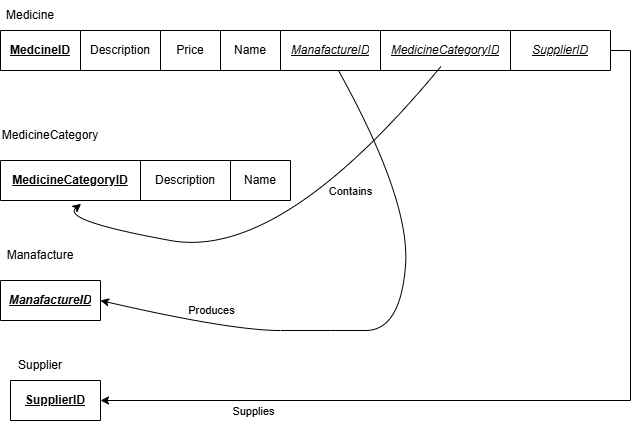

The diagram above was exported from draw.io. Its source (the exported page's mxGraphModel, read from the mxfile embedded in the PNG):
<mxGraphModel dx="774" dy="497" grid="1" gridSize="10" guides="1" tooltips="1" connect="1" arrows="1" fold="1" page="1" pageScale="1" pageWidth="850" pageHeight="1100" math="0" shadow="0">
  <root>
    <mxCell id="0" />
    <mxCell id="1" parent="0" />
    <mxCell id="e3hW5PMMnPedYhVKd8uS-2" parent="1" style="text;html=1;whiteSpace=wrap;strokeColor=none;fillColor=none;align=center;verticalAlign=middle;rounded=0;" value="Medicine" vertex="1">
      <mxGeometry height="30" width="60" x="80" y="50" as="geometry" />
    </mxCell>
    <mxCell id="e3hW5PMMnPedYhVKd8uS-3" parent="1" style="shape=table;startSize=0;container=1;collapsible=0;childLayout=tableLayout;fixedHeader=1;" value="" vertex="1">
      <mxGeometry height="40" width="610" x="80" y="80" as="geometry" />
    </mxCell>
    <mxCell id="e3hW5PMMnPedYhVKd8uS-4" parent="e3hW5PMMnPedYhVKd8uS-3" style="shape=tableRow;horizontal=0;startSize=0;swimlaneHead=0;swimlaneBody=0;strokeColor=inherit;top=0;left=0;bottom=0;right=0;collapsible=0;dropTarget=0;fillColor=none;points=[[0,0.5],[1,0.5]];portConstraint=eastwest;fixedHeader=1;" value="" vertex="1">
      <mxGeometry height="40" width="610" as="geometry" />
    </mxCell>
    <mxCell id="e3hW5PMMnPedYhVKd8uS-5" parent="e3hW5PMMnPedYhVKd8uS-4" style="shape=partialRectangle;html=1;whiteSpace=wrap;connectable=0;strokeColor=inherit;overflow=hidden;fillColor=none;top=0;left=0;bottom=0;right=0;pointerEvents=1;" value="&lt;b&gt;&lt;u&gt;MedcineID&lt;/u&gt;&lt;/b&gt;" vertex="1">
      <mxGeometry height="40" width="80" as="geometry">
        <mxRectangle height="40" width="80" as="alternateBounds" />
      </mxGeometry>
    </mxCell>
    <mxCell id="e3hW5PMMnPedYhVKd8uS-6" parent="e3hW5PMMnPedYhVKd8uS-4" style="shape=partialRectangle;html=1;whiteSpace=wrap;connectable=0;strokeColor=inherit;overflow=hidden;fillColor=none;top=0;left=0;bottom=0;right=0;pointerEvents=1;" value="Description" vertex="1">
      <mxGeometry height="40" width="80" x="80" as="geometry">
        <mxRectangle height="40" width="80" as="alternateBounds" />
      </mxGeometry>
    </mxCell>
    <mxCell id="e3hW5PMMnPedYhVKd8uS-7" parent="e3hW5PMMnPedYhVKd8uS-4" style="shape=partialRectangle;html=1;whiteSpace=wrap;connectable=0;strokeColor=inherit;overflow=hidden;fillColor=none;top=0;left=0;bottom=0;right=0;pointerEvents=1;" value="Price" vertex="1">
      <mxGeometry height="40" width="60" x="160" as="geometry">
        <mxRectangle height="40" width="60" as="alternateBounds" />
      </mxGeometry>
    </mxCell>
    <mxCell id="e3hW5PMMnPedYhVKd8uS-8" parent="e3hW5PMMnPedYhVKd8uS-4" style="shape=partialRectangle;html=1;whiteSpace=wrap;connectable=0;strokeColor=inherit;overflow=hidden;fillColor=none;top=0;left=0;bottom=0;right=0;pointerEvents=1;" value="Name" vertex="1">
      <mxGeometry height="40" width="60" x="220" as="geometry">
        <mxRectangle height="40" width="60" as="alternateBounds" />
      </mxGeometry>
    </mxCell>
    <mxCell id="e3hW5PMMnPedYhVKd8uS-9" parent="e3hW5PMMnPedYhVKd8uS-4" style="shape=partialRectangle;html=1;whiteSpace=wrap;connectable=0;strokeColor=inherit;overflow=hidden;fillColor=none;top=0;left=0;bottom=0;right=0;pointerEvents=1;" value="&lt;u&gt;&lt;i&gt;ManafactureID&lt;/i&gt;&lt;/u&gt;" vertex="1">
      <mxGeometry height="40" width="100" x="280" as="geometry">
        <mxRectangle height="40" width="100" as="alternateBounds" />
      </mxGeometry>
    </mxCell>
    <mxCell id="e3hW5PMMnPedYhVKd8uS-10" parent="e3hW5PMMnPedYhVKd8uS-4" style="shape=partialRectangle;html=1;whiteSpace=wrap;connectable=0;strokeColor=inherit;overflow=hidden;fillColor=none;top=0;left=0;bottom=0;right=0;pointerEvents=1;" value="&lt;i&gt;&lt;u&gt;MedicineCategoryID&lt;/u&gt;&lt;/i&gt;" vertex="1">
      <mxGeometry height="40" width="130" x="380" as="geometry">
        <mxRectangle height="40" width="130" as="alternateBounds" />
      </mxGeometry>
    </mxCell>
    <mxCell id="e3hW5PMMnPedYhVKd8uS-11" parent="e3hW5PMMnPedYhVKd8uS-4" style="shape=partialRectangle;html=1;whiteSpace=wrap;connectable=0;strokeColor=inherit;overflow=hidden;fillColor=none;top=0;left=0;bottom=0;right=0;pointerEvents=1;" value="&lt;i&gt;&lt;u&gt;SupplierID&lt;/u&gt;&lt;/i&gt;" vertex="1">
      <mxGeometry height="40" width="100" x="510" as="geometry">
        <mxRectangle height="40" width="100" as="alternateBounds" />
      </mxGeometry>
    </mxCell>
    <mxCell id="e3hW5PMMnPedYhVKd8uS-12" parent="1" style="text;html=1;whiteSpace=wrap;strokeColor=none;fillColor=none;align=center;verticalAlign=middle;rounded=0;" value="MedicineCategory" vertex="1">
      <mxGeometry height="30" width="60" x="100" y="170" as="geometry" />
    </mxCell>
    <mxCell id="e3hW5PMMnPedYhVKd8uS-13" parent="1" style="shape=table;startSize=0;container=1;collapsible=0;childLayout=tableLayout;fixedHeader=1;" value="" vertex="1">
      <mxGeometry height="40" width="290" x="80" y="210" as="geometry" />
    </mxCell>
    <mxCell id="e3hW5PMMnPedYhVKd8uS-14" parent="e3hW5PMMnPedYhVKd8uS-13" style="shape=tableRow;horizontal=0;startSize=0;swimlaneHead=0;swimlaneBody=0;strokeColor=inherit;top=0;left=0;bottom=0;right=0;collapsible=0;dropTarget=0;fillColor=none;points=[[0,0.5],[1,0.5]];portConstraint=eastwest;fixedHeader=1;" value="" vertex="1">
      <mxGeometry height="40" width="290" as="geometry" />
    </mxCell>
    <mxCell id="e3hW5PMMnPedYhVKd8uS-15" parent="e3hW5PMMnPedYhVKd8uS-14" style="shape=partialRectangle;html=1;whiteSpace=wrap;connectable=0;strokeColor=inherit;overflow=hidden;fillColor=none;top=0;left=0;bottom=0;right=0;pointerEvents=1;" value="&lt;b&gt;&lt;u&gt;MedicineCategoryID&lt;/u&gt;&lt;/b&gt;" vertex="1">
      <mxGeometry height="40" width="140" as="geometry">
        <mxRectangle height="40" width="140" as="alternateBounds" />
      </mxGeometry>
    </mxCell>
    <mxCell id="e3hW5PMMnPedYhVKd8uS-16" parent="e3hW5PMMnPedYhVKd8uS-14" style="shape=partialRectangle;html=1;whiteSpace=wrap;connectable=0;strokeColor=inherit;overflow=hidden;fillColor=none;top=0;left=0;bottom=0;right=0;pointerEvents=1;" value="Description" vertex="1">
      <mxGeometry height="40" width="90" x="140" as="geometry">
        <mxRectangle height="40" width="90" as="alternateBounds" />
      </mxGeometry>
    </mxCell>
    <mxCell id="e3hW5PMMnPedYhVKd8uS-17" parent="e3hW5PMMnPedYhVKd8uS-14" style="shape=partialRectangle;html=1;whiteSpace=wrap;connectable=0;strokeColor=inherit;overflow=hidden;fillColor=none;top=0;left=0;bottom=0;right=0;pointerEvents=1;" value="Name" vertex="1">
      <mxGeometry height="40" width="60" x="230" as="geometry">
        <mxRectangle height="40" width="60" as="alternateBounds" />
      </mxGeometry>
    </mxCell>
    <mxCell id="e3hW5PMMnPedYhVKd8uS-18" parent="1" style="text;html=1;whiteSpace=wrap;strokeColor=none;fillColor=none;align=center;verticalAlign=middle;rounded=0;" value="Manafacture" vertex="1">
      <mxGeometry height="30" width="60" x="90" y="290" as="geometry" />
    </mxCell>
    <mxCell id="e3hW5PMMnPedYhVKd8uS-19" parent="1" style="shape=table;startSize=0;container=1;collapsible=0;childLayout=tableLayout;fixedHeader=1;" value="" vertex="1">
      <mxGeometry height="40" width="100" x="80" y="330" as="geometry" />
    </mxCell>
    <mxCell id="e3hW5PMMnPedYhVKd8uS-20" parent="e3hW5PMMnPedYhVKd8uS-19" style="shape=tableRow;horizontal=0;startSize=0;swimlaneHead=0;swimlaneBody=0;strokeColor=inherit;top=0;left=0;bottom=0;right=0;collapsible=0;dropTarget=0;fillColor=none;points=[[0,0.5],[1,0.5]];portConstraint=eastwest;fixedHeader=1;" value="" vertex="1">
      <mxGeometry height="40" width="100" as="geometry" />
    </mxCell>
    <mxCell id="e3hW5PMMnPedYhVKd8uS-21" parent="e3hW5PMMnPedYhVKd8uS-20" style="shape=partialRectangle;html=1;whiteSpace=wrap;connectable=0;strokeColor=inherit;overflow=hidden;fillColor=none;top=0;left=0;bottom=0;right=0;pointerEvents=1;" value="&lt;u&gt;&lt;i&gt;&lt;b&gt;ManafactureID&lt;/b&gt;&lt;/i&gt;&lt;/u&gt;" vertex="1">
      <mxGeometry height="40" width="100" as="geometry">
        <mxRectangle height="40" width="100" as="alternateBounds" />
      </mxGeometry>
    </mxCell>
    <mxCell id="e3hW5PMMnPedYhVKd8uS-22" parent="1" style="text;html=1;whiteSpace=wrap;strokeColor=none;fillColor=none;align=center;verticalAlign=middle;rounded=0;" value="Supplier" vertex="1">
      <mxGeometry height="30" width="60" x="90" y="400" as="geometry" />
    </mxCell>
    <mxCell id="e3hW5PMMnPedYhVKd8uS-23" parent="1" style="shape=table;startSize=0;container=1;collapsible=0;childLayout=tableLayout;fixedHeader=1;" value="" vertex="1">
      <mxGeometry height="40" width="90" x="90" y="430" as="geometry" />
    </mxCell>
    <mxCell id="e3hW5PMMnPedYhVKd8uS-24" parent="e3hW5PMMnPedYhVKd8uS-23" style="shape=tableRow;horizontal=0;startSize=0;swimlaneHead=0;swimlaneBody=0;strokeColor=inherit;top=0;left=0;bottom=0;right=0;collapsible=0;dropTarget=0;fillColor=none;points=[[0,0.5],[1,0.5]];portConstraint=eastwest;fixedHeader=1;" value="" vertex="1">
      <mxGeometry height="40" width="90" as="geometry" />
    </mxCell>
    <mxCell id="e3hW5PMMnPedYhVKd8uS-25" parent="e3hW5PMMnPedYhVKd8uS-24" style="shape=partialRectangle;html=1;whiteSpace=wrap;connectable=0;strokeColor=inherit;overflow=hidden;fillColor=none;top=0;left=0;bottom=0;right=0;pointerEvents=1;" value="&lt;b&gt;&lt;u&gt;SupplierID&lt;/u&gt;&lt;/b&gt;" vertex="1">
      <mxGeometry height="40" width="90" as="geometry">
        <mxRectangle height="40" width="90" as="alternateBounds" />
      </mxGeometry>
    </mxCell>
    <mxCell id="e3hW5PMMnPedYhVKd8uS-26" edge="1" parent="1" source="e3hW5PMMnPedYhVKd8uS-4" style="edgeStyle=orthogonalEdgeStyle;rounded=0;orthogonalLoop=1;jettySize=auto;html=1;exitX=1;exitY=0.5;exitDx=0;exitDy=0;entryX=1;entryY=0.5;entryDx=0;entryDy=0;" target="e3hW5PMMnPedYhVKd8uS-24">
      <mxGeometry relative="1" as="geometry" />
    </mxCell>
    <mxCell id="e3hW5PMMnPedYhVKd8uS-27" connectable="0" parent="e3hW5PMMnPedYhVKd8uS-26" style="edgeLabel;html=1;align=center;verticalAlign=middle;resizable=0;points=[];" value="Supplies" vertex="1">
      <mxGeometry relative="1" x="0.663" y="10" as="geometry">
        <mxPoint as="offset" />
      </mxGeometry>
    </mxCell>
    <mxCell id="e3hW5PMMnPedYhVKd8uS-28" edge="1" parent="1" source="e3hW5PMMnPedYhVKd8uS-4" style="curved=1;endArrow=classic;html=1;rounded=0;exitX=0.722;exitY=0.9;exitDx=0;exitDy=0;exitPerimeter=0;entryX=0.278;entryY=1.083;entryDx=0;entryDy=0;entryPerimeter=0;" target="e3hW5PMMnPedYhVKd8uS-14" value="">
      <mxGeometry height="50" relative="1" width="50" as="geometry">
        <Array as="points">
          <mxPoint x="360" y="310" />
          <mxPoint x="140" y="270" />
        </Array>
        <mxPoint x="310" y="310" as="sourcePoint" />
        <mxPoint x="360" y="260" as="targetPoint" />
      </mxGeometry>
    </mxCell>
    <mxCell id="e3hW5PMMnPedYhVKd8uS-29" connectable="0" parent="e3hW5PMMnPedYhVKd8uS-28" style="edgeLabel;html=1;align=center;verticalAlign=middle;resizable=0;points=[];" value="Contains" vertex="1">
      <mxGeometry relative="1" x="-0.3629" y="-5" as="geometry">
        <mxPoint x="15" y="4" as="offset" />
      </mxGeometry>
    </mxCell>
    <mxCell id="e3hW5PMMnPedYhVKd8uS-30" edge="1" parent="1" source="e3hW5PMMnPedYhVKd8uS-4" style="curved=1;endArrow=classic;html=1;rounded=0;exitX=0.554;exitY=1;exitDx=0;exitDy=0;exitPerimeter=0;entryX=1;entryY=0.5;entryDx=0;entryDy=0;" target="e3hW5PMMnPedYhVKd8uS-20" value="">
      <mxGeometry height="50" relative="1" width="50" as="geometry">
        <Array as="points">
          <mxPoint x="490" y="250" />
          <mxPoint x="480" y="380" />
          <mxPoint x="410" y="380" />
          <mxPoint x="310" y="380" />
        </Array>
        <mxPoint x="310" y="310" as="sourcePoint" />
        <mxPoint x="360" y="260" as="targetPoint" />
      </mxGeometry>
    </mxCell>
    <mxCell id="e3hW5PMMnPedYhVKd8uS-31" connectable="0" parent="e3hW5PMMnPedYhVKd8uS-30" style="edgeLabel;html=1;align=center;verticalAlign=middle;resizable=0;points=[];" value="Produces" vertex="1">
      <mxGeometry relative="1" x="0.7231" y="-9" as="geometry">
        <mxPoint x="30" as="offset" />
      </mxGeometry>
    </mxCell>
  </root>
</mxGraphModel>